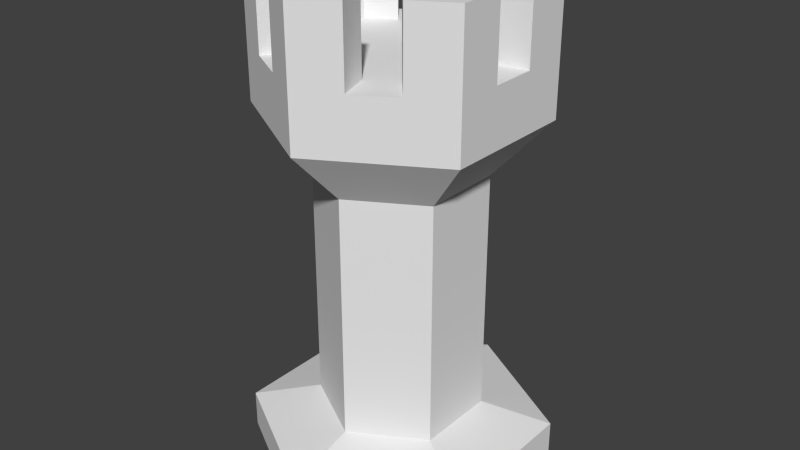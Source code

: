 # Source: Piece_Rook.blend  (saved by Blender 2.76.0; exported with 4.5.12 LTS)
import bpy
from mathutils import Matrix  # noqa: F401  (used for matrix-valued properties, if any)

bpy.ops.wm.read_factory_settings(use_empty=True)
scene = bpy.context.scene
scene.name = 'Scene'

# ---- collections
col_collection_1 = bpy.data.collections.new('Collection 1'); scene.collection.children.link(col_collection_1)

# ---- world
world_world = bpy.data.worlds.new('World'); scene.world = world_world
world_world.color = (0.05088, 0.05088, 0.05088)
world_world.use_sun_shadow = False
world_world.sun_shadow_jitter_overblur = 0.0
world_world.cycles.sampling_method = 'MANUAL'
world_world.cycles.sample_map_resolution = 256

# ---- meshes
me_cylinder = bpy.data.meshes.new('Cylinder')
me_cylinder.from_pydata([(0.0, 0.4, 0.0), (-1.863e-09, 0.36, 1.3), (0.3464, 0.2, 0.0), (0.3118, 0.18, 1.3), (0.3464, -0.2, 0.0), (-3.497e-08, -0.4, 0.0), (-3.166e-08, -0.36, 1.3), (-0.3464, -0.2, 0.0), (-0.3464, 0.2, 0.0), (-0.3118, 0.18, 1.3), (0.0, 0.4, 0.1), (2.794e-08, 0.216, 0.15), (-1.863e-09, 0.216, 0.8), (-1.863e-09, 0.36, 0.95), (-1.863e-09, 0.36, 1.1), (0.3118, 0.18, 1.1), (0.3118, 0.18, 0.95), (0.1871, 0.108, 0.8), (0.1871, 0.108, 0.15), (0.3464, 0.2, 0.1), (0.3118, -0.18, 1.1), (0.3118, -0.18, 0.95), (0.1871, -0.108, 0.8), (0.1871, -0.108, 0.15), (0.3464, -0.2, 0.1), (-3.166e-08, -0.36, 1.1), (-3.166e-08, -0.36, 0.95), (-3.166e-08, -0.216, 0.8), (-1.863e-09, -0.216, 0.15), (-3.497e-08, -0.4, 0.1), (-0.3118, -0.18, 1.1), (-0.3118, -0.18, 0.95), (-0.1871, -0.108, 0.8), (-0.1871, -0.108, 0.15), (-0.3464, -0.2, 0.1), (-0.3118, 0.18, 1.1), (-0.3118, 0.18, 0.95), (-0.1871, 0.108, 0.8), (-0.1871, 0.108, 0.15), (-0.3464, 0.2, 0.1), (0.2218, 0.128, 1.3), (-1.863e-09, 0.256, 1.3), (0.3118, -0.18, 1.3), (-0.3118, -0.18, 1.3), (0.2218, -0.1281, 1.3), (-3.166e-08, -0.2561, 1.3), (-0.2218, -0.1281, 1.3), (-0.2218, 0.128, 1.3), (0.2218, 0.128, 1.1), (4.284e-08, 0.256, 1.1), (0.2218, -0.1281, 1.1), (1.304e-08, -0.2561, 1.1), (-0.2218, -0.1281, 1.1), (-0.2218, 0.128, 1.1), (-0.3118, 0.05996, 1.3), (-0.3118, -0.06004, 1.3), (-0.3118, -0.06004, 0.95), (-0.3118, 0.05996, 0.95), (-0.3118, -0.06004, 1.1), (-0.3118, 0.05996, 1.1), (-0.2218, 0.04264, 1.3), (-0.2218, -0.04272, 1.3), (-0.2218, 0.04264, 1.1), (-0.2218, -0.04272, 1.1), (-0.2078, -0.24, 1.3), (-0.1039, -0.3, 1.3), (-0.1039, -0.3, 0.95), (-0.2078, -0.24, 0.95), (-0.1039, -0.3, 1.1), (-0.2078, -0.24, 1.1), (-0.1478, -0.1708, 1.3), (-0.07392, -0.2134, 1.3), (-0.1478, -0.1708, 1.1), (-0.07392, -0.2134, 1.1), (0.1039, -0.3, 1.3), (0.2078, -0.24, 1.3), (0.2078, -0.24, 0.95), (0.1039, -0.3, 0.95), (0.2078, -0.24, 1.1), (0.1039, -0.3, 1.1), (0.07392, -0.2134, 1.3), (0.1478, -0.1708, 1.3), (0.07392, -0.2134, 1.1), (0.1478, -0.1708, 1.1), (0.3118, -0.06004, 1.3), (0.3118, 0.05996, 0.95), (0.3118, -0.06004, 0.95), (0.3118, 0.05996, 1.1), (0.3118, -0.06004, 1.1), (0.3118, 0.05996, 1.3), (0.2218, -0.04166, 1.3), (0.2218, 0.0437, 1.3), (0.2218, -0.04166, 1.1), (0.2218, 0.0437, 1.1), (0.2078, 0.24, 1.3), (0.1039, 0.3, 1.3), (0.1039, 0.3, 0.95), (0.2078, 0.24, 0.95), (0.1039, 0.3, 1.1), (0.2078, 0.24, 1.1), (0.07392, 0.2134, 1.3), (0.1478, 0.1707, 1.3), (0.1478, 0.1707, 1.1), (0.07392, 0.2134, 1.1), (-0.1039, 0.3, 1.3), (-0.2078, 0.24, 1.3), (-0.2078, 0.24, 0.95), (-0.1039, 0.3, 0.95), (-0.2078, 0.24, 1.1), (-0.1039, 0.3, 1.1), (-0.07392, 0.2134, 1.3), (-0.1478, 0.1707, 1.3), (-0.07392, 0.2134, 1.1), (-0.1478, 0.1707, 1.1)], [], [(99, 94, 3, 15), (79, 74, 6, 25), (109, 104, 1, 14), (59, 54, 9, 35), (11, 12, 17, 18), (32, 56, 57, 37), (57, 59, 35, 36), (37, 106, 107, 12), (107, 109, 14, 13), (27, 26, 66), (67, 69, 30, 31), (22, 21, 76), (77, 79, 25, 26), (17, 16, 85), (86, 88, 20, 21), (12, 13, 96), (97, 99, 15, 16), (81, 44, 50, 83), (48, 102, 103, 49, 112, 113, 53, 62, 63, 52, 72, 73, 51, 82, 83, 50, 92, 93), (71, 45, 51, 73), (61, 46, 52, 63), (31, 30, 58, 56), (56, 58, 59, 57), (32, 31, 56), (34, 33, 38, 39), (33, 32, 37, 38), (109, 112, 110, 104), (46, 70, 72, 52), (26, 25, 68, 66), (66, 68, 69, 67), (27, 77, 26), (27, 66, 67, 32), (25, 6, 65, 68), (45, 80, 82, 51), (82, 79, 78, 83), (21, 20, 78, 76), (76, 78, 79, 77), (22, 86, 21), (22, 76, 77, 27), (28, 27, 32, 33), (29, 28, 33, 34), (5, 29, 34, 7), (79, 82, 80, 74), (44, 90, 92, 50), (87, 93, 92, 88), (16, 15, 87, 85), (85, 87, 88, 86), (17, 97, 16), (17, 85, 86, 22), (23, 22, 27, 28), (24, 23, 28, 29), (4, 24, 29, 5), (13, 14, 98, 96), (96, 98, 99, 97), (12, 96, 97, 17), (14, 1, 95, 98), (92, 90, 84, 88), (36, 35, 108, 106), (106, 108, 109, 107), (37, 36, 106), (8, 39, 10, 0), (38, 37, 12, 11), (35, 9, 105, 108), (102, 99, 98, 103), (39, 38, 11, 10), (12, 107, 13), (0, 2, 4, 5, 7, 8), (37, 57, 36), (32, 67, 31), (0, 10, 19, 2), (10, 11, 18, 19), (18, 17, 22, 23), (19, 18, 23, 24), (2, 19, 24, 4), (7, 34, 39, 8), (88, 84, 42, 20), (69, 64, 43, 30), (94, 101, 40, 3), (104, 110, 41, 1), (1, 41, 100, 95), (100, 41, 49, 103), (111, 47, 53, 113), (91, 40, 48, 93), (47, 60, 62, 53), (98, 95, 100, 103), (9, 47, 111, 105), (54, 60, 47, 9), (30, 43, 55, 58), (46, 61, 55, 43), (70, 46, 43, 64), (74, 80, 45, 6), (6, 45, 71, 65), (73, 68, 65, 71), (20, 42, 75, 78), (68, 73, 72, 69), (72, 70, 64, 69), (63, 58, 55, 61), (58, 63, 62, 59), (15, 3, 89, 87), (83, 78, 75, 81), (40, 101, 102, 48), (93, 87, 89, 91), (59, 62, 60, 54), (108, 105, 111, 113), (41, 110, 112, 49), (99, 102, 101, 94), (108, 113, 112, 109), (91, 89, 3, 40), (90, 44, 42, 84), (44, 81, 75, 42)])
me_cylinder.use_remesh_preserve_volume = False
me_cylinder.use_remesh_preserve_attributes = False
me_cylinder.use_mirror_vertex_groups = False
me_cylinder.update()

# ---- objects
ob_piece_rook = bpy.data.objects.new('Piece_Rook', me_cylinder)

# ---- transforms, parenting, visibility, modifiers, constraints
ob_piece_rook.location = (0.0, 0.0, 0.0)
ob_piece_rook.lineart.crease_threshold = 0.0

# ---- collection membership
col_collection_1.objects.link(ob_piece_rook)

# ---- scene / render settings (as saved in the file)
scene.frame_start = 1; scene.frame_end = 250; scene.frame_set(1)
scene.render.engine = 'BLENDER_EEVEE_NEXT'
scene.render.resolution_percentage = 50
scene.render.dither_intensity = 0.0
scene.cycles.use_denoising = False
scene.cycles.samples = 10
scene.cycles.sampling_pattern = 'TABULATED_SOBOL'
scene.cycles.light_sampling_threshold = 0.0
scene.cycles.use_adaptive_sampling = False
scene.cycles.use_light_tree = False
scene.cycles.blur_glossy = 0.0
scene.cycles.pixel_filter_type = 'GAUSSIAN'
scene.cycles.sample_clamp_indirect = 0.0
scene.view_settings.view_transform = 'Standard'
bpy.context.view_layer.update()

# ---- added for rendering (the .blend has no active camera and no usable light): camera, sun
cam_auto = bpy.data.cameras.new('AutoCamera')
cam_auto.lens = 50.0
cam_auto.sensor_width = 36.0
cam_auto.clip_end = 1000.0
ob_auto_camera = bpy.data.objects.new('AutoCamera', cam_auto)
scene.collection.objects.link(ob_auto_camera)
ob_auto_camera.location = (1.55096, -1.86115, 1.89077)
ob_auto_camera.rotation_euler = (1.09748, -7.21219e-08, 0.694738)
scene.camera = ob_auto_camera
light_auto_sun = bpy.data.lights.new('AutoSun', 'SUN')
light_auto_sun.energy = 3.0
light_auto_sun.angle = 0.0523599
ob_auto_sun = bpy.data.objects.new('AutoSun', light_auto_sun)
scene.collection.objects.link(ob_auto_sun)
ob_auto_sun.rotation_euler = (0.872665, 0.174533, 0.523599)
bpy.context.view_layer.update()
